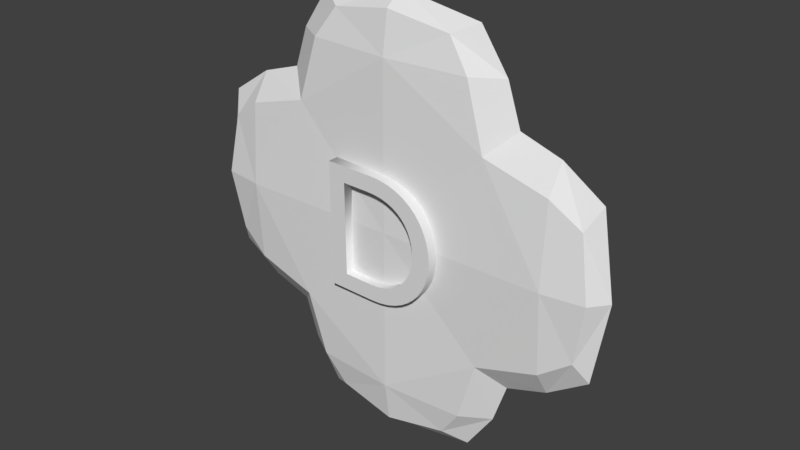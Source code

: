 # Source: DubPU.blend  (saved by Blender 2.78.0; exported with 4.5.12 LTS)
import bpy
from mathutils import Matrix  # noqa: F401  (used for matrix-valued properties, if any)

bpy.ops.wm.read_factory_settings(use_empty=True)
scene = bpy.context.scene
scene.name = 'Scene'

# ---- collections
col_collection_1 = bpy.data.collections.new('Collection 1'); scene.collection.children.link(col_collection_1)

# ---- world
world_world = bpy.data.worlds.new('World'); scene.world = world_world
world_world.color = (0.05088, 0.05088, 0.05088)
world_world.use_sun_shadow = False
world_world.sun_shadow_jitter_overblur = 0.0
world_world.cycles.sampling_method = 'MANUAL'

# ---- meshes
me_cube_001 = bpy.data.meshes.new('Cube.001')
me_cube_001.from_pydata([(-0.007236, -0.2195, 2.484), (-0.007236, 0.1986, -0.4983), (-0.007236, -0.2195, 0.995), (1.486, -0.01044, -0.004951), (-0.007236, 0.1986, 0.995), (-1.503, 0.1986, 0.995), (-0.007236, -0.01044, 2.974), (-1.007, -0.01044, 2.484), (-0.007236, 0.1986, 2.484), (0.9928, -0.01044, 2.484), (-0.007236, -0.01044, -0.9916), (0.9928, -0.01044, -0.4983), (-0.007236, -0.2195, -0.4983), (-1.007, -0.01044, -0.4983), (1.979, -0.01044, 0.995), (1.486, 0.1986, 0.995), (1.486, -0.2195, 0.995), (1.486, -0.01044, 1.995), (-1.999, -0.01044, 0.995), (-1.503, -0.2195, 0.995), (-1.503, -0.01044, 1.995), (-1.503, -0.01044, -0.004951), (-0.007236, -0.2195, 1.867), (1.116, -0.01044, 2.117), (-0.007236, -0.2195, 0.1217), (0.8661, -0.2195, 0.995), (1.116, -0.01044, -0.1283), (0.8661, 0.1986, 0.995), (-0.007236, 0.1986, 0.1217), (-0.007236, 0.1986, 1.867), (-0.8813, 0.1986, 0.995), (-1.131, -0.01044, 2.117), (-1.131, -0.01044, -0.1283), (-0.8813, -0.2195, 0.995), (-0.007236, -0.1672, 2.851), (0.7428, -0.01044, 2.851), (-0.007236, 0.1463, 2.851), (-0.7572, -0.01044, 2.851), (0.7428, -0.1672, 2.484), (-0.7572, -0.1672, 2.484), (-0.7572, 0.1463, 2.484), (0.7428, 0.1463, 2.484), (-0.007236, -0.1672, -0.8683), (0.7428, -0.01044, -0.8683), (-0.007236, 0.1463, -0.8683), (-0.7572, -0.01044, -0.8683), (0.7428, 0.1463, -0.4983), (-0.7572, 0.1463, -0.4983), (0.7428, -0.1672, -0.4983), (-0.7572, -0.1672, -0.4983), (1.856, -0.01044, 1.745), (1.856, -0.1672, 0.995), (1.856, -0.01044, 0.245), (1.856, 0.1463, 0.995), (1.486, 0.1463, 0.245), (1.486, -0.1672, 0.245), (1.486, 0.1463, 1.745), (1.486, -0.1672, 1.745), (-1.875, 0.1463, 0.995), (-1.875, -0.01044, 1.745), (-1.875, -0.01044, 0.245), (-1.875, -0.1672, 0.995), (-1.503, 0.1463, 0.245), (-1.503, 0.1463, 1.745), (-1.503, -0.1672, 1.745), (-1.503, -0.1672, 0.245), (0.9117, 0.1651, 1.913), (0.9117, 0.1651, 0.07611), (0.9117, -0.186, 1.913), (0.9117, -0.186, 0.07611), (-0.9266, 0.1651, 1.913), (-0.9266, 0.1651, 0.07611), (-0.9266, -0.186, 1.913), (-0.9266, -0.186, 0.07611), (0.5483, -0.1266, 2.756), (-0.5628, -0.1266, 2.756), (0.5483, 0.1057, 2.756), (-0.5628, 0.1057, 2.756), (-0.5628, -0.1266, -0.7724), (0.5483, -0.1266, -0.7724), (0.5483, 0.1057, -0.7724), (-0.5628, 0.1057, -0.7724), (1.76, 0.1057, 1.551), (1.76, -0.1266, 1.551), (1.76, -0.1266, 0.4395), (1.76, 0.1057, 0.4395), (-1.779, 0.1057, 1.551), (-1.779, 0.1057, 0.4395), (-1.779, -0.1266, 1.551), (-1.779, -0.1266, 0.4395)], [], [(0, 39, 72, 22), (0, 22, 68, 38), (0, 38, 74, 34), (0, 34, 75, 39), (1, 47, 71, 28), (1, 28, 67, 46), (1, 46, 80, 44), (1, 44, 81, 47), (2, 24, 69, 25), (2, 25, 68, 22), (2, 22, 72, 33), (2, 33, 73, 24), (3, 55, 69, 26), (3, 26, 67, 54), (3, 54, 85, 52), (3, 52, 84, 55), (4, 28, 71, 30), (4, 30, 70, 29), (4, 29, 66, 27), (4, 27, 67, 28), (5, 63, 70, 30), (5, 30, 71, 62), (5, 62, 87, 58), (5, 58, 86, 63), (6, 35, 76, 36), (6, 36, 77, 37), (6, 37, 75, 34), (6, 34, 74, 35), (7, 40, 70, 31), (7, 31, 72, 39), (7, 39, 75, 37), (7, 37, 77, 40), (8, 41, 66, 29), (8, 29, 70, 40), (8, 40, 77, 36), (8, 36, 76, 41), (9, 38, 68, 23), (9, 23, 66, 41), (9, 41, 76, 35), (9, 35, 74, 38), (10, 45, 81, 44), (10, 44, 80, 43), (10, 43, 79, 42), (10, 42, 78, 45), (11, 46, 67, 26), (11, 26, 69, 48), (11, 48, 79, 43), (11, 43, 80, 46), (12, 48, 69, 24), (12, 24, 73, 49), (12, 49, 78, 42), (12, 42, 79, 48), (13, 49, 73, 32), (13, 32, 71, 47), (13, 47, 81, 45), (13, 45, 78, 49), (14, 52, 85, 53), (14, 53, 82, 50), (14, 50, 83, 51), (14, 51, 84, 52), (15, 54, 67, 27), (15, 27, 66, 56), (15, 56, 82, 53), (15, 53, 85, 54), (16, 57, 68, 25), (16, 25, 69, 55), (16, 55, 84, 51), (16, 51, 83, 57), (17, 56, 66, 23), (17, 23, 68, 57), (17, 57, 83, 50), (17, 50, 82, 56), (18, 60, 89, 61), (18, 61, 88, 59), (18, 59, 86, 58), (18, 58, 87, 60), (19, 65, 73, 33), (19, 33, 72, 64), (19, 64, 88, 61), (19, 61, 89, 65), (20, 64, 72, 31), (20, 31, 70, 63), (20, 63, 86, 59), (20, 59, 88, 64), (21, 62, 71, 32), (21, 32, 73, 65), (21, 65, 89, 60), (21, 60, 87, 62)])
me_cube_001.use_remesh_preserve_volume = False
me_cube_001.use_remesh_preserve_attributes = False
me_cube_001.use_mirror_vertex_groups = False
me_cube_001.update()

# ---- curves / text
txt_text = bpy.data.curves.new('Text', 'FONT')
txt_text.dimensions = '2D'
txt_text.body = 'D'
txt_text.use_path_clamp = True
txt_text.bevel_resolution = 0
txt_text.extrude = 0.05
txt_text_001 = bpy.data.curves.new('Text.001', 'FONT')
txt_text_001.dimensions = '2D'
txt_text_001.body = 'D'
txt_text_001.use_path_clamp = True
txt_text_001.bevel_resolution = 0
txt_text_001.extrude = 0.05

# ---- objects
ob_text = bpy.data.objects.new('Text', txt_text)
ob_cube = bpy.data.objects.new('Cube', me_cube_001)
ob_text_001 = bpy.data.objects.new('Text.001', txt_text_001)

# ---- transforms, parenting, visibility, modifiers, constraints
ob_text.location = (0.621, 0.1977, 1.389)
ob_text.rotation_euler = (-1.559, 3.137, -6.029e-10)
ob_text.scale = (1.681, 1.681, 1.681)
ob_text.lineart.crease_threshold = 0.0
ob_cube.location = (0.005363, 0.004122, 1.014)
ob_cube.lineart.crease_threshold = 0.0
ob_text_001.location = (-0.65, -0.1933, 1.389)
ob_text_001.rotation_euler = (-1.559, 3.137, 3.123)
ob_text_001.scale = (1.681, 1.681, 1.681)
ob_text_001.lineart.crease_threshold = 0.0

# ---- collection membership
col_collection_1.objects.link(ob_text)
col_collection_1.objects.link(ob_cube)
col_collection_1.objects.link(ob_text_001)

# ---- scene / render settings (as saved in the file)
scene.frame_start = 1; scene.frame_end = 250; scene.frame_set(1)
scene.render.engine = 'BLENDER_EEVEE_NEXT'
scene.render.resolution_percentage = 50
scene.render.dither_intensity = 0.0
scene.cycles.use_denoising = False
scene.cycles.samples = 128
scene.cycles.sampling_pattern = 'TABULATED_SOBOL'
scene.cycles.light_sampling_threshold = 0.0
scene.cycles.use_adaptive_sampling = False
scene.cycles.use_light_tree = False
scene.cycles.blur_glossy = 0.0
scene.cycles.sample_clamp_indirect = 0.0
scene.view_settings.view_transform = 'Standard'
bpy.context.view_layer.update()

# ---- added for rendering (the .blend has no active camera and no usable light): camera, sun
cam_auto = bpy.data.cameras.new('AutoCamera')
cam_auto.lens = 50.0
cam_auto.sensor_width = 36.0
cam_auto.clip_end = 1000.0
ob_auto_camera = bpy.data.objects.new('AutoCamera', cam_auto)
scene.collection.objects.link(ob_auto_camera)
ob_auto_camera.location = (5.20871, -6.26496, 6.17578)
ob_auto_camera.rotation_euler = (1.09748, -7.21219e-08, 0.694738)
scene.camera = ob_auto_camera
light_auto_sun = bpy.data.lights.new('AutoSun', 'SUN')
light_auto_sun.energy = 3.0
light_auto_sun.angle = 0.0523599
ob_auto_sun = bpy.data.objects.new('AutoSun', light_auto_sun)
scene.collection.objects.link(ob_auto_sun)
ob_auto_sun.rotation_euler = (0.872665, 0.174533, 0.523599)
bpy.context.view_layer.update()
